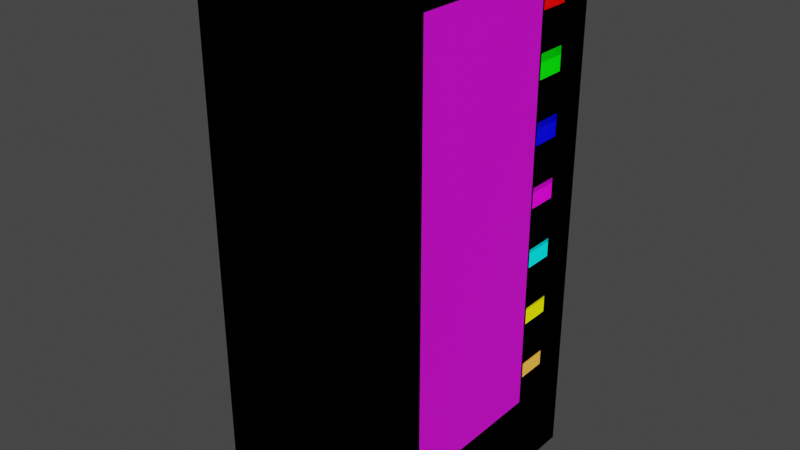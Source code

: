# Source: vendingMachine.blend  (saved by Blender 2.92.15; exported with 4.5.12 LTS)
import bpy
from mathutils import Matrix  # noqa: F401  (used for matrix-valued properties, if any)

bpy.ops.wm.read_factory_settings(use_empty=True)
scene = bpy.context.scene
scene.name = 'Scene'

# ---- collections
col_collection = bpy.data.collections.new('Collection'); scene.collection.children.link(col_collection)

# ---- images (referenced by path relative to the original .blend; pixels are not part of the script)
import os
ASSET_DIR = os.environ.get("B2B_ASSET_DIR", "")  # directory of the original .blend (textures are referenced by path, not embedded)
HERE = os.path.dirname(os.path.abspath(__file__))  # packed textures are extracted next to this script under _unpacked/

def load_image(name, relpath, width, height, colorspace="sRGB"):
    """Load a texture the original file referenced (path relative to the .blend, or extracted next to this script)."""
    p = next((c for c in (os.path.join(HERE, relpath), os.path.join(ASSET_DIR, relpath)) if relpath and os.path.exists(c)), "")
    if p:
        img = bpy.data.images.load(p, check_existing=True)
        img.name = name
    else:  # same state as the original file: an image datablock whose file is absent (Cycles renders it pink)
        img = bpy.data.images.new(name, width, height)
        img.source = "FILE"
        img.filepath = "//" + (relpath or name)
    img.colorspace_settings.name = colorspace
    return img
img_material_010_base_color = load_image('Material.010 Base Color', 'Material.010 Base Color.png', 1024, 1024, 'sRGB')

# ---- materials (node trees are filled in below, after node groups)
mat_material = bpy.data.materials.new('Material')
mat_material.alpha_threshold = 0.0
mat_material.use_transparent_shadow = False
mat_material.diffuse_color = (0.0, 0.0, 0.0, 1.0)
mat_material.line_color = (0.0, 0.0, 0.0, 1.0)
mat_material_001 = bpy.data.materials.new('Material.001')
mat_material_001.use_transparent_shadow = False
mat_material_001.diffuse_color = (0.0, 0.8, 0.1205, 1.0)
mat_material_007 = bpy.data.materials.new('Material.007')
mat_material_007.use_transparent_shadow = False
mat_material_006 = bpy.data.materials.new('Material.006')
mat_material_006.use_transparent_shadow = False
mat_material_005 = bpy.data.materials.new('Material.005')
mat_material_005.use_transparent_shadow = False
mat_material_004 = bpy.data.materials.new('Material.004')
mat_material_004.use_transparent_shadow = False
mat_material_003 = bpy.data.materials.new('Material.003')
mat_material_003.use_transparent_shadow = False
mat_material_008 = bpy.data.materials.new('Material.008')
mat_material_008.use_transparent_shadow = False
mat_material_002 = bpy.data.materials.new('Material.002')
mat_material_002.use_transparent_shadow = False
mat_material_002.diffuse_color = (1.0, 0.0, 0.001264, 1.0)
mat_material_009 = bpy.data.materials.new('Material.009')
mat_material_009.use_transparent_shadow = False
mat_material_009.diffuse_color = (0.0152, 0.8, 0.0, 1.0)
mat_material_010 = bpy.data.materials.new('Material.010')
mat_material_010.use_transparent_shadow = False

# ---- material node trees
mat_material_001.use_nodes = True; mat_material_001.node_tree.nodes.clear()
_N = mat_material_001.node_tree.nodes; _L = mat_material_001.node_tree.links
n0 = _N.new('ShaderNodeBsdfPrincipled'); n0.name = 'Principled BSDF'; n0.location = (10, 300)
n0.distribution = 'GGX'
n0.subsurface_method = 'BURLEY'
n0.inputs[0].default_value = (0.0, 0.0, 0.0, 1.0)
n0.inputs[3].default_value = 1.45
n0.inputs[27].default_value = (0.0, 0.0, 0.0, 1.0)
n0.inputs[28].default_value = 0.37
n1 = _N.new('ShaderNodeOutputMaterial'); n1.name = 'Material Output'; n1.location = (300, 300)
_L.new(n0.outputs[0], n1.inputs[0])
n1.is_active_output = True
mat_material_007.use_nodes = True; mat_material_007.node_tree.nodes.clear()
_N = mat_material_007.node_tree.nodes; _L = mat_material_007.node_tree.links
n0 = _N.new('ShaderNodeBsdfPrincipled'); n0.name = 'Principled BSDF'; n0.location = (10, 300)
n0.distribution = 'GGX'
n0.subsurface_method = 'BURLEY'
n0.inputs[0].default_value = (1.0, 1.0, 0.0, 1.0)
n0.inputs[3].default_value = 1.45
n0.inputs[27].default_value = (1.0, 1.0, 0.0, 1.0)
n0.inputs[28].default_value = 0.37
n1 = _N.new('ShaderNodeOutputMaterial'); n1.name = 'Material Output'; n1.location = (300, 300)
_L.new(n0.outputs[0], n1.inputs[0])
n1.is_active_output = True
mat_material_006.use_nodes = True; mat_material_006.node_tree.nodes.clear()
_N = mat_material_006.node_tree.nodes; _L = mat_material_006.node_tree.links
n0 = _N.new('ShaderNodeBsdfPrincipled'); n0.name = 'Principled BSDF'; n0.location = (10, 300)
n0.distribution = 'GGX'
n0.subsurface_method = 'BURLEY'
n0.inputs[0].default_value = (0.0, 1.0, 1.0, 1.0)
n0.inputs[3].default_value = 1.45
n0.inputs[27].default_value = (0.0, 1.0, 1.0, 1.0)
n0.inputs[28].default_value = 0.37
n1 = _N.new('ShaderNodeOutputMaterial'); n1.name = 'Material Output'; n1.location = (300, 300)
_L.new(n0.outputs[0], n1.inputs[0])
n1.is_active_output = True
mat_material_005.use_nodes = True; mat_material_005.node_tree.nodes.clear()
_N = mat_material_005.node_tree.nodes; _L = mat_material_005.node_tree.links
n0 = _N.new('ShaderNodeBsdfPrincipled'); n0.name = 'Principled BSDF'; n0.location = (10, 300)
n0.distribution = 'GGX'
n0.subsurface_method = 'BURLEY'
n0.inputs[0].default_value = (1.0, 0.0, 0.8, 1.0)
n0.inputs[3].default_value = 1.45
n0.inputs[27].default_value = (1.0, 0.0, 1.0, 1.0)
n0.inputs[28].default_value = 0.37
n1 = _N.new('ShaderNodeOutputMaterial'); n1.name = 'Material Output'; n1.location = (300, 300)
_L.new(n0.outputs[0], n1.inputs[0])
n1.is_active_output = True
mat_material_004.use_nodes = True; mat_material_004.node_tree.nodes.clear()
_N = mat_material_004.node_tree.nodes; _L = mat_material_004.node_tree.links
n0 = _N.new('ShaderNodeBsdfPrincipled'); n0.name = 'Principled BSDF'; n0.location = (10, 300)
n0.distribution = 'GGX'
n0.subsurface_method = 'BURLEY'
n0.inputs[0].default_value = (0.0, 0.0, 1.0, 1.0)
n0.inputs[3].default_value = 1.45
n0.inputs[27].default_value = (0.0, 0.0, 1.0, 1.0)
n0.inputs[28].default_value = 0.37
n1 = _N.new('ShaderNodeOutputMaterial'); n1.name = 'Material Output'; n1.location = (300, 300)
_L.new(n0.outputs[0], n1.inputs[0])
n1.is_active_output = True
mat_material_003.use_nodes = True; mat_material_003.node_tree.nodes.clear()
_N = mat_material_003.node_tree.nodes; _L = mat_material_003.node_tree.links
n0 = _N.new('ShaderNodeBsdfPrincipled'); n0.name = 'Principled BSDF'; n0.location = (10, 300)
n0.distribution = 'GGX'
n0.subsurface_method = 'BURLEY'
n0.inputs[0].default_value = (0.0, 1.0, 0.0, 1.0)
n0.inputs[3].default_value = 1.45
n0.inputs[27].default_value = (0.0, 1.0, 0.0, 1.0)
n0.inputs[28].default_value = 0.37
n1 = _N.new('ShaderNodeOutputMaterial'); n1.name = 'Material Output'; n1.location = (300, 300)
_L.new(n0.outputs[0], n1.inputs[0])
n1.is_active_output = True
mat_material_008.use_nodes = True; mat_material_008.node_tree.nodes.clear()
_N = mat_material_008.node_tree.nodes; _L = mat_material_008.node_tree.links
n0 = _N.new('ShaderNodeBsdfPrincipled'); n0.name = 'Principled BSDF'; n0.location = (10, 300)
n0.distribution = 'GGX'
n0.subsurface_method = 'BURLEY'
n0.inputs[0].default_value = (1.0, 0.7273, 0.1113, 1.0)
n0.inputs[3].default_value = 1.45
n0.inputs[27].default_value = (1.0, 0.1, 0.0, 1.0)
n0.inputs[28].default_value = 0.37
n1 = _N.new('ShaderNodeOutputMaterial'); n1.name = 'Material Output'; n1.location = (300, 300)
_L.new(n0.outputs[0], n1.inputs[0])
n1.is_active_output = True
mat_material_002.use_nodes = True; mat_material_002.node_tree.nodes.clear()
_N = mat_material_002.node_tree.nodes; _L = mat_material_002.node_tree.links
n0 = _N.new('ShaderNodeBsdfPrincipled'); n0.name = 'Principled BSDF'; n0.location = (10, 300)
n0.distribution = 'GGX'
n0.subsurface_method = 'BURLEY'
n0.inputs[0].default_value = (1.0, 0.0, 0.0, 1.0)
n0.inputs[3].default_value = 1.45
n0.inputs[27].default_value = (1.0, 0.0, 0.0, 1.0)
n0.inputs[28].default_value = 0.37
n1 = _N.new('ShaderNodeOutputMaterial'); n1.name = 'Material Output'; n1.location = (300, 300)
_L.new(n0.outputs[0], n1.inputs[0])
n1.is_active_output = True
mat_material_009.use_nodes = True; mat_material_009.node_tree.nodes.clear()
_N = mat_material_009.node_tree.nodes; _L = mat_material_009.node_tree.links
n0 = _N.new('ShaderNodeBsdfPrincipled'); n0.name = 'Principled BSDF'; n0.location = (10, 300)
n0.distribution = 'GGX'
n0.subsurface_method = 'BURLEY'
n0.inputs[0].default_value = (1.0, 1.0, 1.0, 1.0)
n0.inputs[3].default_value = 1.45
n0.inputs[27].default_value = (0.0, 0.0, 0.0, 1.0)
n0.inputs[28].default_value = 1.0
n1 = _N.new('ShaderNodeOutputMaterial'); n1.name = 'Material Output'; n1.location = (300, 300)
_L.new(n0.outputs[0], n1.inputs[0])
n1.is_active_output = True
mat_material_010.use_nodes = True; mat_material_010.node_tree.nodes.clear()
_N = mat_material_010.node_tree.nodes; _L = mat_material_010.node_tree.links
n0 = _N.new('ShaderNodeBsdfPrincipled'); n0.name = 'Principled BSDF'; n0.location = (10, 300)
n0.distribution = 'GGX'
n0.subsurface_method = 'BURLEY'
n0.inputs[3].default_value = 1.45
n0.inputs[27].default_value = (0.0, 0.0, 0.0, 1.0)
n0.inputs[28].default_value = 1.0
n1 = _N.new('ShaderNodeOutputMaterial'); n1.name = 'Material Output'; n1.location = (300, 300)
n2 = _N.new('ShaderNodeTexImage'); n2.name = 'Image Texture'; n2.location = (-280, 280)
n2.image = img_material_010_base_color
_L.new(n0.outputs[0], n1.inputs[0])
_L.new(n2.outputs[0], n0.inputs[0])
n1.is_active_output = True

# ---- world
world_world = bpy.data.worlds.new('World'); scene.world = world_world
world_world.use_nodes = True; world_world.node_tree.nodes.clear()
_N = world_world.node_tree.nodes; _L = world_world.node_tree.links
n0 = _N.new('ShaderNodeOutputWorld'); n0.name = 'World Output'; n0.location = (300, 300)
n1 = _N.new('ShaderNodeBackground'); n1.name = 'Background'; n1.location = (10, 300)
n1.inputs[0].default_value = (0.05088, 0.05088, 0.05088, 1.0)
_L.new(n1.outputs[0], n0.inputs[0])
n0.is_active_output = True
world_world.color = (0.05088, 0.05088, 0.05088)
world_world.use_sun_shadow = False
world_world.sun_shadow_jitter_overblur = 0.0

# ---- meshes
me_cube = bpy.data.meshes.new('Cube')
me_cube.from_pydata([(-0.4444, 0.4727, -0.1739), (-0.4444, 0.4727, -0.05797), (-0.4444, 0.8606, -0.1739), (-0.4444, 0.8606, -0.05797), (-0.4444, 0.4727, 0.05797), (-0.4444, 0.4727, 0.1739), (-0.4444, 0.8606, 0.05797), (-0.4444, 0.8606, 0.1739), (-0.4444, 0.4727, 0.2899), (-0.4444, 0.4727, 0.4058), (-0.4444, 0.8606, 0.2899), (-0.4444, 0.8606, 0.4058), (-0.4444, 0.4727, 0.5217), (-0.4444, 0.4727, 0.6377), (-0.4444, 0.8606, 0.5217), (-0.4444, 0.8606, 0.6377), (-0.4444, 0.4727, 0.7536), (-0.4444, 0.4727, 0.8696), (-0.4444, 0.8606, 0.7536), (-0.4444, 0.8606, 0.8696), (-0.4444, 0.4727, -0.4058), (-0.4444, 0.4727, -0.2899), (-0.4444, 0.8606, -0.4058), (-0.4444, 0.8606, -0.2899), (-0.4444, 0.4727, -0.6377), (-0.4444, 0.4727, -0.5217), (-0.4444, 0.8606, -0.6377), (-0.4444, 0.8606, -0.5217), (0.7993, -0.5091, -0.9187), (0.3541, -0.5091, -0.9187), (0.7993, 0.5091, -0.9187), (0.3541, 0.5091, -0.9187), (0.584, -0.5091, -0.8987), (0.584, -0.5091, -0.7245), (0.584, 0.5091, -0.8987), (0.584, 0.5091, -0.7245), (0.0, -0.7879, -0.6759), (0.0, -0.7879, 0.9078), (0.0, 0.4242, -0.6759), (0.0, 0.4242, 0.9078), (1.0, 1.0, 1.0), (1.0, 1.0, -1.0), (1.0, -1.0, 1.0), (1.0, -1.0, -1.0), (-1.0, 1.0, 1.0), (-1.0, 1.0, -1.0), (-1.0, -1.0, 1.0), (-1.0, -1.0, -1.0), (1.0, 0.4242, -0.6759), (1.0, 0.4242, 0.9078), (1.0, -0.7879, -0.6759), (1.0, -0.7879, 0.9078), (1.0, 0.5091, -0.8987), (1.0, 0.5091, -0.7245), (1.0, -0.5091, -0.8987), (1.0, -0.5091, -0.7245), (0.7993, 0.4242, -0.618), (0.3541, 0.4242, -0.618), (0.7993, 0.5091, -0.8987), (0.7993, 0.4242, -0.6759), (0.7993, 0.5091, -0.7245), (0.7993, -0.5091, -0.8987), (0.7993, -0.5091, -0.7245), (0.7993, -0.5091, -0.6759), (0.3541, 0.4242, -0.6759), (0.3541, -0.5091, -0.6759), (1.0, 0.8606, -0.6377), (1.0, 0.8606, -0.5217), (0.7993, 0.4727, -0.6377), (0.3541, 0.4727, -0.6377), (0.3541, 0.4727, -0.618), (0.7993, 0.4727, -0.618), (1.0, 0.4727, -0.6377), (1.0, 0.4727, -0.5217), (0.3541, 0.5091, -0.6377), (0.7993, 0.5091, -0.6377), (1.0, 0.5338, -0.6377), (1.0, 0.8606, -0.4058), (1.0, 0.8606, -0.2899), (1.0, 0.4727, -0.4058), (1.0, 0.4727, -0.2899), (1.0, 0.8606, 0.7536), (1.0, 0.8606, 0.8696), (1.0, 0.4727, 0.7536), (1.0, 0.4727, 0.8696), (1.0, 0.8606, 0.5217), (1.0, 0.8606, 0.6377), (1.0, 0.4727, 0.5217), (1.0, 0.4727, 0.6377), (1.0, 0.8606, 0.2899), (1.0, 0.8606, 0.4058), (1.0, 0.4727, 0.2899), (1.0, 0.4727, 0.4058), (1.0, 0.8606, 0.05797), (1.0, 0.8606, 0.1739), (1.0, 0.4727, 0.05797), (1.0, 0.4727, 0.1739), (1.0, 0.8606, -0.1739), (1.0, 0.8606, -0.05797), (1.0, 0.4727, -0.1739), (1.0, 0.4727, -0.05797), (0.7993, 0.4242, -0.9187), (0.4844, 0.4242, -0.9187), (1.0, 0.4242, -0.9477), (0.7993, 0.4242, -0.8987), (1.0, 0.4242, -0.8987), (0.7993, -0.4242, -0.9187), (1.0, -0.4242, -0.8987), (1.0, -0.4242, -0.9477), (0.7993, -0.4242, -0.8987), (0.4844, -0.4242, -0.9187)], [], [(40, 44, 46, 42), (43, 42, 46, 47), (47, 46, 44, 45), (45, 41, 43, 47), (45, 44, 40, 41), (37, 36, 38, 39), (36, 37, 51, 50), (51, 37, 39, 49), (51, 42, 43, 50), (53, 48, 50, 55), (28, 29, 65, 63, 62, 33, 32, 61), (59, 48, 49, 39, 38, 64, 57, 56), (38, 36, 50, 48, 59, 63, 65, 64), (58, 52, 53, 60), (35, 34, 58, 60), (55, 54, 61, 62), (33, 62, 61, 32), (53, 55, 62, 60), (25, 24, 26, 27), (27, 26, 66, 67), (72, 68, 71, 70, 69, 24, 25, 73), (72, 76, 66, 26, 24, 69, 74, 75, 68), (25, 27, 67, 73), (72, 48, 53, 76), (74, 31, 30, 58, 34, 35, 60, 75), (56, 57, 70, 71), (60, 62, 63, 59, 56, 71, 68, 75), (57, 64, 65, 29, 31, 74, 69, 70), (21, 20, 22, 23), (23, 22, 77, 78), (20, 21, 80, 79), (77, 22, 20, 79), (80, 21, 23, 78), (79, 73, 67, 77), (17, 16, 18, 19), (19, 18, 81, 82), (16, 17, 84, 83), (81, 18, 16, 83), (84, 17, 19, 82), (82, 40, 42, 51, 49, 84), (13, 12, 14, 15), (15, 14, 85, 86), (12, 13, 88, 87), (85, 14, 12, 87), (88, 13, 15, 86), (86, 81, 83, 88), (9, 8, 10, 11), (11, 10, 89, 90), (8, 9, 92, 91), (89, 10, 8, 91), (92, 9, 11, 90), (90, 85, 87, 92), (5, 4, 6, 7), (7, 6, 93, 94), (4, 5, 96, 95), (93, 6, 4, 95), (96, 5, 7, 94), (94, 89, 91, 96), (1, 0, 2, 3), (3, 2, 97, 98), (0, 1, 100, 99), (97, 2, 0, 99), (100, 1, 3, 98), (98, 93, 95, 100), (104, 101, 102, 103, 105), (107, 108, 110, 106, 109), (108, 103, 102, 110), (101, 30, 31, 29, 28, 106, 110, 102), (28, 61, 109, 106), (58, 30, 101, 104), (109, 61, 54, 107), (105, 52, 58, 104), (108, 107, 54, 55, 50, 43, 41, 40, 82, 81, 86, 85, 90, 89, 94, 93, 98, 97, 99, 100, 95, 96, 91, 92, 87, 88, 83, 84, 49, 48, 72, 73, 79, 80, 78, 77, 67, 66, 76, 53, 52, 105, 103)])
_uv = me_cube.uv_layers.new(name='UVMap')
_uv.uv.foreach_set('vector', [0.625, 0.5, 0.875, 0.5, 0.875, 0.75, 0.625, 0.75, 0.375, 0.75, 0.625, 0.75, 0.625, 1.0, 0.375, 1.0, 0.375, 0.0, 0.625, 0.0, 0.625, 0.25, 0.375, 0.25, 0.125, 0.5, 0.375, 0.5, 0.375, 0.75, 0.125, 0.75, 0.375, 0.25, 0.625, 0.25, 0.625, 0.5, 0.375, 0.5, 0.625, 0.0, 0.375, 0.0, 0.375, 0.25, 0.625, 0.25, 0.375, 1.0, 0.625, 1.0, 0.625, 0.8313, 0.375, 0.8313, 0.7062, 0.75, 0.875, 0.75, 0.875, 0.5, 0.7062, 0.5, 0.6135, 0.7235, 0.625, 0.75, 0.375, 0.75, 0.4155, 0.7235, 0.4094, 0.5614, 0.4155, 0.572, 0.4155, 0.7235, 0.4094, 0.6886, 0.375, 1.0, 0.625, 1.0, 0.625, 0.7982, 0.375, 0.7982, 0.375, 0.8385, 0.4959, 0.8385, 0.4959, 0.9834, 0.375, 0.9834, 0.375, 0.3849, 0.375, 0.4187, 0.625, 0.4187, 0.625, 0.25, 0.375, 0.25, 0.375, 0.3098, 0.3841, 0.3098, 0.3841, 0.3849, 0.125, 0.5, 0.125, 0.75, 0.2938, 0.75, 0.2938, 0.5, 0.2599, 0.5, 0.2599, 0.6925, 0.1848, 0.6925, 0.1848, 0.5, 0.375, 0.32, 0.375, 0.3853, 0.625, 0.3853, 0.625, 0.32, 0.625, 0.25, 0.375, 0.25, 0.375, 0.32, 0.625, 0.32, 0.625, 0.8647, 0.375, 0.8647, 0.375, 0.93, 0.625, 0.93, 0.625, 1.0, 0.625, 0.93, 0.375, 0.93, 0.375, 1.0, 0.7397, 0.5, 0.7397, 0.75, 0.805, 0.75, 0.805, 0.5, 0.625, 0.0, 0.375, 0.0, 0.375, 0.25, 0.625, 0.25, 0.625, 0.25, 0.375, 0.25, 0.375, 0.4938, 0.625, 0.4938, 0.375, 0.7563, 0.375, 0.7901, 0.4175, 0.7901, 0.4175, 0.8652, 0.375, 0.8652, 0.375, 1.0, 0.625, 1.0, 0.625, 0.7563, 0.3688, 0.75, 0.3688, 0.7106, 0.3688, 0.5, 0.125, 0.5, 0.125, 0.75, 0.2598, 0.75, 0.2598, 0.7266, 0.3349, 0.7266, 0.3349, 0.75, 0.875, 0.75, 0.875, 0.5, 0.6312, 0.5, 0.6312, 0.75, 0.4203, 0.5659, 0.4155, 0.572, 0.4094, 0.5614, 0.4203, 0.5583, 0.625, 0.4836, 0.625, 0.25, 0.375, 0.25, 0.375, 0.2666, 0.4959, 0.2666, 0.4959, 0.4115, 0.375, 0.4115, 0.375, 0.4836, 0.375, 0.5208, 0.625, 0.5208, 0.625, 0.5089, 0.375, 0.5089, 0.2865, 0.5, 0.2865, 0.75, 0.3268, 0.75, 0.3268, 0.5208, 0.375, 0.5208, 0.375, 0.5089, 0.3586, 0.5089, 0.3586, 0.5, 0.625, 0.5208, 0.6732, 0.5208, 0.6732, 0.75, 0.875, 0.75, 0.875, 0.5, 0.6414, 0.5, 0.6414, 0.5089, 0.625, 0.5089, 0.625, 0.0, 0.375, 0.0, 0.375, 0.25, 0.625, 0.25, 0.625, 0.25, 0.375, 0.25, 0.375, 0.4938, 0.625, 0.4938, 0.375, 1.0, 0.625, 1.0, 0.625, 0.7563, 0.375, 0.7563, 0.3688, 0.5, 0.125, 0.5, 0.125, 0.75, 0.3688, 0.75, 0.6312, 0.75, 0.875, 0.75, 0.875, 0.5, 0.6312, 0.5, 0.4493, 0.5659, 0.4348, 0.5659, 0.4348, 0.5174, 0.4493, 0.5174, 0.625, 0.0, 0.375, 0.0, 0.375, 0.25, 0.625, 0.25, 0.625, 0.25, 0.375, 0.25, 0.375, 0.4938, 0.625, 0.4938, 0.375, 1.0, 0.625, 1.0, 0.625, 0.7563, 0.375, 0.7563, 0.3688, 0.5, 0.125, 0.5, 0.125, 0.75, 0.3688, 0.75, 0.6312, 0.75, 0.875, 0.75, 0.875, 0.5, 0.6312, 0.5, 0.6087, 0.5174, 0.625, 0.5, 0.625, 0.75, 0.6135, 0.7235, 0.6135, 0.572, 0.6087, 0.5659, 0.625, 0.0, 0.375, 0.0, 0.375, 0.25, 0.625, 0.25, 0.625, 0.25, 0.375, 0.25, 0.375, 0.4938, 0.625, 0.4938, 0.375, 1.0, 0.625, 1.0, 0.625, 0.7563, 0.375, 0.7563, 0.3688, 0.5, 0.125, 0.5, 0.125, 0.75, 0.3688, 0.75, 0.6312, 0.75, 0.875, 0.75, 0.875, 0.5, 0.6312, 0.5, 0.5797, 0.5174, 0.5942, 0.5174, 0.5942, 0.5659, 0.5797, 0.5659, 0.625, 0.0, 0.375, 0.0, 0.375, 0.25, 0.625, 0.25, 0.625, 0.25, 0.375, 0.25, 0.375, 0.4938, 0.625, 0.4938, 0.375, 1.0, 0.625, 1.0, 0.625, 0.7563, 0.375, 0.7563, 0.3688, 0.5, 0.125, 0.5, 0.125, 0.75, 0.3688, 0.75, 0.6312, 0.75, 0.875, 0.75, 0.875, 0.5, 0.6312, 0.5, 0.5507, 0.5174, 0.5652, 0.5174, 0.5652, 0.5659, 0.5507, 0.5659, 0.625, 0.0, 0.375, 0.0, 0.375, 0.25, 0.625, 0.25, 0.625, 0.25, 0.375, 0.25, 0.375, 0.4938, 0.625, 0.4938, 0.375, 1.0, 0.625, 1.0, 0.625, 0.7563, 0.375, 0.7563, 0.3688, 0.5, 0.125, 0.5, 0.125, 0.75, 0.3688, 0.75, 0.6312, 0.75, 0.875, 0.75, 0.875, 0.5, 0.6312, 0.5, 0.5217, 0.5174, 0.5362, 0.5174, 0.5362, 0.5659, 0.5217, 0.5659, 0.625, 0.0, 0.375, 0.0, 0.375, 0.25, 0.625, 0.25, 0.625, 0.25, 0.375, 0.25, 0.375, 0.4938, 0.625, 0.4938, 0.375, 1.0, 0.625, 1.0, 0.625, 0.7563, 0.375, 0.7563, 0.3688, 0.5, 0.125, 0.5, 0.125, 0.75, 0.3688, 0.75, 0.6312, 0.75, 0.875, 0.75, 0.875, 0.5, 0.6312, 0.5, 0.4928, 0.5174, 0.5072, 0.5174, 0.5072, 0.5659, 0.4928, 0.5659, 0.4449, 0.3753, 0.4078, 0.378, 0.375, 0.2642, 0.375, 0.4544, 0.4658, 0.4479, 0.4658, 0.8021, 0.375, 0.7956, 0.375, 0.9858, 0.4078, 0.872, 0.4449, 0.8747, 0.3294, 0.75, 0.3294, 0.5, 0.1392, 0.5, 0.1392, 0.75, 0.375, 0.2292, 0.375, 0.25, 0.625, 0.25, 0.625, 0.0, 0.375, 0.0, 0.375, 0.02083, 0.5518, 0.02083, 0.5518, 0.2292, 0.125, 0.75, 0.1416, 0.75, 0.1416, 0.7292, 0.125, 0.7292, 0.1416, 0.5, 0.125, 0.5, 0.125, 0.5208, 0.1416, 0.5208, 0.195, 0.7292, 0.195, 0.75, 0.2603, 0.75, 0.2603, 0.7292, 0.2603, 0.5208, 0.2603, 0.5, 0.195, 0.5, 0.195, 0.5208, 0.3815, 0.678, 0.3877, 0.678, 0.3877, 0.6886, 0.4094, 0.6886, 0.4155, 0.7235, 0.375, 0.75, 0.375, 0.5, 0.625, 0.5, 0.6087, 0.5174, 0.5942, 0.5174, 0.5797, 0.5174, 0.5652, 0.5174, 0.5507, 0.5174, 0.5362, 0.5174, 0.5217, 0.5174, 0.5072, 0.5174, 0.4928, 0.5174, 0.4783, 0.5174, 0.4783, 0.5659, 0.4928, 0.5659, 0.5072, 0.5659, 0.5217, 0.5659, 0.5362, 0.5659, 0.5507, 0.5659, 0.5652, 0.5659, 0.5797, 0.5659, 0.5942, 0.5659, 0.6087, 0.5659, 0.6135, 0.572, 0.4155, 0.572, 0.4203, 0.5659, 0.4348, 0.5659, 0.4493, 0.5659, 0.4638, 0.5659, 0.4638, 0.5174, 0.4493, 0.5174, 0.4348, 0.5174, 0.4203, 0.5174, 0.4203, 0.5583, 0.4094, 0.5614, 0.3877, 0.5614, 0.3877, 0.572, 0.3815, 0.572])
me_cube.materials.append(mat_material)
me_cube.use_remesh_preserve_volume = False
me_cube.use_remesh_preserve_attributes = False
me_cube.use_mirror_vertex_groups = False
me_cube.update()
me_cube_001 = bpy.data.meshes.new('Cube.001')
me_cube_001.from_pydata([(-1.0, -1.0, -1.0), (-1.0, -1.0, 1.0), (-1.0, 1.0, -1.0), (-1.0, 1.0, 1.0), (1.0, -1.0, -1.0), (1.0, -1.0, 1.0), (1.0, 1.0, -1.0), (1.0, 1.0, 1.0)], [], [(0, 1, 3, 2), (2, 3, 7, 6), (6, 7, 5, 4), (4, 5, 1, 0), (2, 6, 4, 0), (7, 3, 1, 5)])
_uv = me_cube_001.uv_layers.new(name='UVMap')
_uv.uv.foreach_set('vector', [0.375, 0.0, 0.625, 0.0, 0.625, 0.25, 0.375, 0.25, 0.375, 0.25, 0.625, 0.25, 0.625, 0.5, 0.375, 0.5, 0.375, 0.5, 0.625, 0.5, 0.625, 0.75, 0.375, 0.75, 0.375, 0.75, 0.625, 0.75, 0.625, 1.0, 0.375, 1.0, 0.125, 0.5, 0.375, 0.5, 0.375, 0.75, 0.125, 0.75, 0.625, 0.5, 0.875, 0.5, 0.875, 0.75, 0.625, 0.75])
me_cube_001.materials.append(mat_material_001)
me_cube_001.use_remesh_fix_poles = True
me_cube_001.use_remesh_preserve_attributes = False
me_cube_001.use_mirror_vertex_groups = False
me_cube_001.update()
me_cube_003 = bpy.data.meshes.new('Cube.003')
me_cube_003.from_pydata([(-1.0, -1.0, -1.0), (-1.0, -1.0, 1.0), (-1.0, 1.0, -1.0), (-1.0, 1.0, 1.0), (1.0, -1.0, -1.0), (1.0, -1.0, 1.0), (1.0, 1.0, -1.0), (1.0, 1.0, 1.0)], [], [(0, 1, 3, 2), (2, 3, 7, 6), (6, 7, 5, 4), (4, 5, 1, 0), (2, 6, 4, 0), (7, 3, 1, 5)])
_uv = me_cube_003.uv_layers.new(name='UVMap')
_uv.uv.foreach_set('vector', [0.375, 0.0, 0.625, 0.0, 0.625, 0.25, 0.375, 0.25, 0.375, 0.25, 0.625, 0.25, 0.625, 0.5, 0.375, 0.5, 0.375, 0.5, 0.625, 0.5, 0.625, 0.75, 0.375, 0.75, 0.375, 0.75, 0.625, 0.75, 0.625, 1.0, 0.375, 1.0, 0.125, 0.5, 0.375, 0.5, 0.375, 0.75, 0.125, 0.75, 0.625, 0.5, 0.875, 0.5, 0.875, 0.75, 0.625, 0.75])
me_cube_003.materials.append(mat_material_007)
me_cube_003.use_remesh_fix_poles = True
me_cube_003.use_remesh_preserve_attributes = False
me_cube_003.use_mirror_vertex_groups = False
me_cube_003.update()
me_cube_004 = bpy.data.meshes.new('Cube.004')
me_cube_004.from_pydata([(-1.0, -1.0, -1.0), (-1.0, -1.0, 1.0), (-1.0, 1.0, -1.0), (-1.0, 1.0, 1.0), (1.0, -1.0, -1.0), (1.0, -1.0, 1.0), (1.0, 1.0, -1.0), (1.0, 1.0, 1.0)], [], [(0, 1, 3, 2), (2, 3, 7, 6), (6, 7, 5, 4), (4, 5, 1, 0), (2, 6, 4, 0), (7, 3, 1, 5)])
_uv = me_cube_004.uv_layers.new(name='UVMap')
_uv.uv.foreach_set('vector', [0.375, 0.0, 0.625, 0.0, 0.625, 0.25, 0.375, 0.25, 0.375, 0.25, 0.625, 0.25, 0.625, 0.5, 0.375, 0.5, 0.375, 0.5, 0.625, 0.5, 0.625, 0.75, 0.375, 0.75, 0.375, 0.75, 0.625, 0.75, 0.625, 1.0, 0.375, 1.0, 0.125, 0.5, 0.375, 0.5, 0.375, 0.75, 0.125, 0.75, 0.625, 0.5, 0.875, 0.5, 0.875, 0.75, 0.625, 0.75])
me_cube_004.materials.append(mat_material_006)
me_cube_004.use_remesh_fix_poles = True
me_cube_004.use_remesh_preserve_attributes = False
me_cube_004.use_mirror_vertex_groups = False
me_cube_004.update()
me_cube_005 = bpy.data.meshes.new('Cube.005')
me_cube_005.from_pydata([(-1.0, -1.0, -1.0), (-1.0, -1.0, 1.0), (-1.0, 1.0, -1.0), (-1.0, 1.0, 1.0), (1.0, -1.0, -1.0), (1.0, -1.0, 1.0), (1.0, 1.0, -1.0), (1.0, 1.0, 1.0)], [], [(0, 1, 3, 2), (2, 3, 7, 6), (6, 7, 5, 4), (4, 5, 1, 0), (2, 6, 4, 0), (7, 3, 1, 5)])
_uv = me_cube_005.uv_layers.new(name='UVMap')
_uv.uv.foreach_set('vector', [0.375, 0.0, 0.625, 0.0, 0.625, 0.25, 0.375, 0.25, 0.375, 0.25, 0.625, 0.25, 0.625, 0.5, 0.375, 0.5, 0.375, 0.5, 0.625, 0.5, 0.625, 0.75, 0.375, 0.75, 0.375, 0.75, 0.625, 0.75, 0.625, 1.0, 0.375, 1.0, 0.125, 0.5, 0.375, 0.5, 0.375, 0.75, 0.125, 0.75, 0.625, 0.5, 0.875, 0.5, 0.875, 0.75, 0.625, 0.75])
me_cube_005.materials.append(mat_material_005)
me_cube_005.use_remesh_fix_poles = True
me_cube_005.use_remesh_preserve_attributes = False
me_cube_005.use_mirror_vertex_groups = False
me_cube_005.update()
me_cube_006 = bpy.data.meshes.new('Cube.006')
me_cube_006.from_pydata([(-1.0, -1.0, -1.0), (-1.0, -1.0, 1.0), (-1.0, 1.0, -1.0), (-1.0, 1.0, 1.0), (1.0, -1.0, -1.0), (1.0, -1.0, 1.0), (1.0, 1.0, -1.0), (1.0, 1.0, 1.0)], [], [(0, 1, 3, 2), (2, 3, 7, 6), (6, 7, 5, 4), (4, 5, 1, 0), (2, 6, 4, 0), (7, 3, 1, 5)])
_uv = me_cube_006.uv_layers.new(name='UVMap')
_uv.uv.foreach_set('vector', [0.375, 0.0, 0.625, 0.0, 0.625, 0.25, 0.375, 0.25, 0.375, 0.25, 0.625, 0.25, 0.625, 0.5, 0.375, 0.5, 0.375, 0.5, 0.625, 0.5, 0.625, 0.75, 0.375, 0.75, 0.375, 0.75, 0.625, 0.75, 0.625, 1.0, 0.375, 1.0, 0.125, 0.5, 0.375, 0.5, 0.375, 0.75, 0.125, 0.75, 0.625, 0.5, 0.875, 0.5, 0.875, 0.75, 0.625, 0.75])
me_cube_006.materials.append(mat_material_004)
me_cube_006.use_remesh_fix_poles = True
me_cube_006.use_remesh_preserve_attributes = False
me_cube_006.use_mirror_vertex_groups = False
me_cube_006.update()
me_cube_007 = bpy.data.meshes.new('Cube.007')
me_cube_007.from_pydata([(-1.0, -1.0, -1.0), (-1.0, -1.0, 1.0), (-1.0, 1.0, -1.0), (-1.0, 1.0, 1.0), (1.0, -1.0, -1.0), (1.0, -1.0, 1.0), (1.0, 1.0, -1.0), (1.0, 1.0, 1.0)], [], [(0, 1, 3, 2), (2, 3, 7, 6), (6, 7, 5, 4), (4, 5, 1, 0), (2, 6, 4, 0), (7, 3, 1, 5)])
_uv = me_cube_007.uv_layers.new(name='UVMap')
_uv.uv.foreach_set('vector', [0.375, 0.0, 0.625, 0.0, 0.625, 0.25, 0.375, 0.25, 0.375, 0.25, 0.625, 0.25, 0.625, 0.5, 0.375, 0.5, 0.375, 0.5, 0.625, 0.5, 0.625, 0.75, 0.375, 0.75, 0.375, 0.75, 0.625, 0.75, 0.625, 1.0, 0.375, 1.0, 0.125, 0.5, 0.375, 0.5, 0.375, 0.75, 0.125, 0.75, 0.625, 0.5, 0.875, 0.5, 0.875, 0.75, 0.625, 0.75])
me_cube_007.materials.append(mat_material_003)
me_cube_007.use_remesh_fix_poles = True
me_cube_007.use_remesh_preserve_attributes = False
me_cube_007.use_mirror_vertex_groups = False
me_cube_007.update()
me_cube_008 = bpy.data.meshes.new('Cube.008')
me_cube_008.from_pydata([(-1.0, -1.0, -1.0), (-1.0, -1.0, 1.0), (-1.0, 1.0, -1.0), (-1.0, 1.0, 1.0), (1.0, -1.0, -1.0), (1.0, -1.0, 1.0), (1.0, 1.0, -1.0), (1.0, 1.0, 1.0)], [], [(0, 1, 3, 2), (2, 3, 7, 6), (6, 7, 5, 4), (4, 5, 1, 0), (2, 6, 4, 0), (7, 3, 1, 5)])
_uv = me_cube_008.uv_layers.new(name='UVMap')
_uv.uv.foreach_set('vector', [0.375, 0.0, 0.625, 0.0, 0.625, 0.25, 0.375, 0.25, 0.375, 0.25, 0.625, 0.25, 0.625, 0.5, 0.375, 0.5, 0.375, 0.5, 0.625, 0.5, 0.625, 0.75, 0.375, 0.75, 0.375, 0.75, 0.625, 0.75, 0.625, 1.0, 0.375, 1.0, 0.125, 0.5, 0.375, 0.5, 0.375, 0.75, 0.125, 0.75, 0.625, 0.5, 0.875, 0.5, 0.875, 0.75, 0.625, 0.75])
me_cube_008.materials.append(mat_material_008)
me_cube_008.use_remesh_fix_poles = True
me_cube_008.use_remesh_preserve_attributes = False
me_cube_008.use_mirror_vertex_groups = False
me_cube_008.update()
me_cube_012 = bpy.data.meshes.new('Cube.012')
me_cube_012.from_pydata([(-1.0, -1.0, -1.0), (-1.0, -1.0, 1.0), (-1.0, 1.0, -1.0), (-1.0, 1.0, 1.0), (1.0, -1.0, -1.0), (1.0, -1.0, 1.0), (1.0, 1.0, -1.0), (1.0, 1.0, 1.0)], [], [(0, 1, 3, 2), (2, 3, 7, 6), (6, 7, 5, 4), (4, 5, 1, 0), (2, 6, 4, 0), (7, 3, 1, 5)])
_uv = me_cube_012.uv_layers.new(name='UVMap')
_uv.uv.foreach_set('vector', [0.375, 0.0, 0.625, 0.0, 0.625, 0.25, 0.375, 0.25, 0.375, 0.25, 0.625, 0.25, 0.625, 0.5, 0.375, 0.5, 0.375, 0.5, 0.625, 0.5, 0.625, 0.75, 0.375, 0.75, 0.375, 0.75, 0.625, 0.75, 0.625, 1.0, 0.375, 1.0, 0.125, 0.5, 0.375, 0.5, 0.375, 0.75, 0.125, 0.75, 0.625, 0.5, 0.875, 0.5, 0.875, 0.75, 0.625, 0.75])
me_cube_012.materials.append(mat_material_002)
me_cube_012.use_remesh_fix_poles = True
me_cube_012.use_remesh_preserve_attributes = False
me_cube_012.use_mirror_vertex_groups = False
me_cube_012.update()
me_plane = bpy.data.meshes.new('Plane')
me_plane.from_pydata([(-1.0, -1.0, 0.0), (1.0, -1.0, 0.0), (-1.0, 1.0, 0.0), (1.0, 1.0, 0.0)], [], [(0, 1, 3, 2)])
_uv = me_plane.uv_layers.new(name='UVMap')
_uv.uv.foreach_set('vector', [0.0, 0.0, 1.0, 0.0, 1.0, 1.0, 0.0, 1.0])
me_plane.materials.append(mat_material_010)
me_plane.use_remesh_fix_poles = True
me_plane.use_remesh_preserve_attributes = False
me_plane.use_mirror_vertex_groups = False
me_plane.update()

# ---- curves / text
txt_text = bpy.data.curves.new('Text', 'FONT')
txt_text.dimensions = '2D'
txt_text.body = "It's free!"
txt_text.materials.append(mat_material_009)
txt_text.use_path_clamp = True

# ---- objects
ob_cube = bpy.data.objects.new('Cube', me_cube)
ob_cube_001 = bpy.data.objects.new('Cube.001', me_cube_001)
ob_cube_002 = bpy.data.objects.new('Cube.002', me_cube_003)
ob_cube_003 = bpy.data.objects.new('Cube.003', me_cube_004)
ob_cube_004 = bpy.data.objects.new('Cube.004', me_cube_005)
ob_cube_005 = bpy.data.objects.new('Cube.005', me_cube_006)
ob_cube_006 = bpy.data.objects.new('Cube.006', me_cube_007)
ob_cube_007 = bpy.data.objects.new('Cube.007', me_cube_008)
ob_cube_011 = bpy.data.objects.new('Cube.011', me_cube_012)
ob_text = bpy.data.objects.new('Text', txt_text)
ob_plane = bpy.data.objects.new('Plane', me_plane)

# ---- transforms, parenting, visibility, modifiers, constraints
ob_cube.location = (0.0, 0.0, 0.0)
ob_cube.scale = (1.35, 1.65, 3.45)
ob_cube.lock_rotations_4d = False
ob_cube.empty_display_type = 'ARROWS'
ob_cube.lineart.crease_threshold = 0.0
ob_cube_001.location = (0.347, -0.3, 0.4)
ob_cube_001.scale = (1.0, 1.0, 2.732)
ob_cube_001.lineart.crease_threshold = 0.0
ob_cube_002.location = (0.2, 1.1, -1.2)
ob_cube_002.scale = (1.0, 0.32, 0.2)
ob_cube_002.lineart.crease_threshold = 0.0
ob_cube_003.location = (0.2, 1.1, -0.4)
ob_cube_003.scale = (1.0, 0.32, 0.2)
ob_cube_003.lineart.crease_threshold = 0.0
ob_cube_004.location = (0.2, 1.1, 0.4)
ob_cube_004.scale = (1.0, 0.32, 0.2)
ob_cube_004.lineart.crease_threshold = 0.0
ob_cube_005.location = (0.2, 1.1, 1.2)
ob_cube_005.scale = (1.0, 0.32, 0.2)
ob_cube_005.lineart.crease_threshold = 0.0
ob_cube_006.location = (0.2, 1.1, 2.0)
ob_cube_006.scale = (1.0, 0.32, 0.2)
ob_cube_006.lineart.crease_threshold = 0.0
ob_cube_007.location = (0.2, 1.1, -2.0)
ob_cube_007.scale = (1.0, 0.32, 0.2)
ob_cube_007.lineart.crease_threshold = 0.0
ob_cube_011.location = (0.2, 1.1, 2.8)
ob_cube_011.scale = (1.0, 0.32, 0.2)
ob_cube_011.lineart.crease_threshold = 0.0
ob_text.location = (1.348, -0.9563, -0.5)
ob_text.rotation_euler = (1.571, -0.0, 1.571)
ob_text.scale = (0.4, 0.4, 0.4)
ob_text.lineart.crease_threshold = 0.0
ob_plane.location = (1.38, -0.3, 0.4)
ob_plane.rotation_euler = (-0.0, 1.571, 0.0)
ob_plane.scale = (2.726, 1.0, 1.0)
ob_plane.lineart.crease_threshold = 0.0

# ---- collection membership
col_collection.objects.link(ob_cube)
col_collection.objects.link(ob_cube_001)
col_collection.objects.link(ob_cube_002)
col_collection.objects.link(ob_cube_003)
col_collection.objects.link(ob_cube_004)
col_collection.objects.link(ob_cube_005)
col_collection.objects.link(ob_cube_006)
col_collection.objects.link(ob_cube_007)
col_collection.objects.link(ob_cube_011)
col_collection.objects.link(ob_text)
col_collection.objects.link(ob_plane)

# ---- scene / render settings (as saved in the file)
scene.frame_start = 1; scene.frame_end = 250; scene.frame_set(1)
scene.render.engine = 'BLENDER_EEVEE_NEXT'
scene.cycles.use_denoising = False
scene.cycles.samples = 128
scene.cycles.sampling_pattern = 'TABULATED_SOBOL'
scene.cycles.use_adaptive_sampling = False
scene.cycles.use_light_tree = False
scene.view_settings.view_transform = 'Filmic'
bpy.context.view_layer.update()

# ---- added for rendering (the .blend has no active camera and no usable light): camera, sun
cam_auto = bpy.data.cameras.new('AutoCamera')
cam_auto.lens = 50.0
cam_auto.sensor_width = 36.0
cam_auto.clip_end = 1000.0
ob_auto_camera = bpy.data.objects.new('AutoCamera', cam_auto)
scene.collection.objects.link(ob_auto_camera)
ob_auto_camera.location = (7.52916, -9.01678, 6.01119)
ob_auto_camera.rotation_euler = (1.09748, -7.21219e-08, 0.694738)
scene.camera = ob_auto_camera
light_auto_sun = bpy.data.lights.new('AutoSun', 'SUN')
light_auto_sun.energy = 3.0
light_auto_sun.angle = 0.0523599
ob_auto_sun = bpy.data.objects.new('AutoSun', light_auto_sun)
scene.collection.objects.link(ob_auto_sun)
ob_auto_sun.rotation_euler = (0.872665, 0.174533, 0.523599)
bpy.context.view_layer.update()
